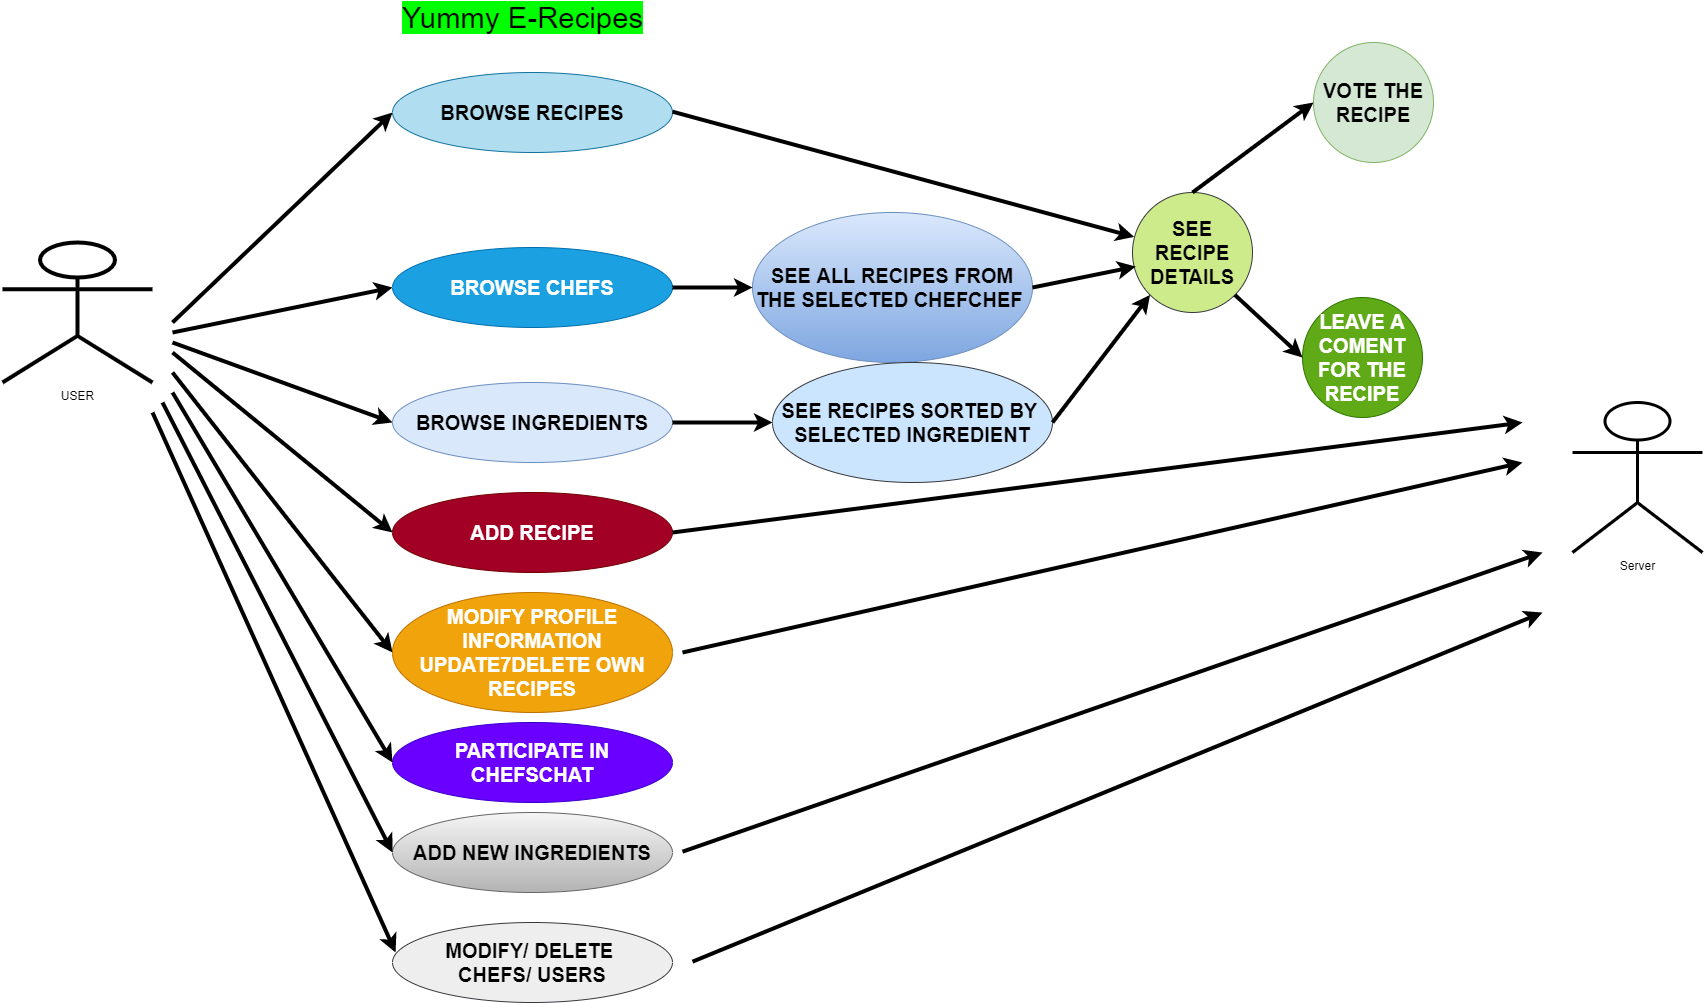

The diagram above was exported from draw.io. Its source (the exported page's mxGraphModel, read from the mxfile embedded in the PNG):
<mxGraphModel dx="3245" dy="1254" grid="1" gridSize="10" guides="1" tooltips="1" connect="1" arrows="1" fold="1" page="1" pageScale="1" pageWidth="827" pageHeight="1169" math="0" shadow="0">
  <root>
    <mxCell id="0" />
    <mxCell id="1" parent="0" />
    <mxCell id="9q5j2ojXV_WolrJ66Skw-1" value="&lt;span style=&quot;font-size: 22.0pt ; font-family: &amp;#34;arial&amp;#34; , &amp;#34;sans-serif&amp;#34; ; background: lime&quot;&gt;Yummy E-Recipes&lt;br&gt;&lt;br&gt;&lt;br&gt;&lt;/span&gt;" style="text;html=1;align=center;verticalAlign=middle;resizable=0;points=[];autosize=1;" vertex="1" parent="1">
      <mxGeometry x="260" y="100" width="260" height="60" as="geometry" />
    </mxCell>
    <mxCell id="9q5j2ojXV_WolrJ66Skw-2" value="USER" style="shape=umlActor;verticalLabelPosition=bottom;verticalAlign=top;html=1;outlineConnect=0;strokeWidth=4;" vertex="1" parent="1">
      <mxGeometry x="-130" y="320" width="150" height="140" as="geometry" />
    </mxCell>
    <mxCell id="9q5j2ojXV_WolrJ66Skw-3" value="Server" style="shape=umlActor;verticalLabelPosition=bottom;verticalAlign=top;html=1;outlineConnect=0;strokeWidth=3;" vertex="1" parent="1">
      <mxGeometry x="1440" y="480" width="130" height="150" as="geometry" />
    </mxCell>
    <mxCell id="9q5j2ojXV_WolrJ66Skw-5" value="&lt;font style=&quot;font-size: 20px&quot;&gt;&lt;b&gt;BROWSE RECIPES&lt;/b&gt;&lt;/font&gt;" style="ellipse;whiteSpace=wrap;html=1;fillColor=#b1ddf0;strokeColor=#10739e;" vertex="1" parent="1">
      <mxGeometry x="260" y="150" width="280" height="80" as="geometry" />
    </mxCell>
    <mxCell id="9q5j2ojXV_WolrJ66Skw-6" value="&lt;font style=&quot;font-size: 20px&quot;&gt;&lt;b&gt;BROWSE CHEFS&lt;/b&gt;&lt;/font&gt;" style="ellipse;whiteSpace=wrap;html=1;fillColor=#1ba1e2;strokeColor=#006EAF;fontColor=#ffffff;" vertex="1" parent="1">
      <mxGeometry x="260" y="325" width="280" height="80" as="geometry" />
    </mxCell>
    <mxCell id="9q5j2ojXV_WolrJ66Skw-7" value="&lt;font style=&quot;font-size: 20px&quot;&gt;&lt;b&gt;BROWSE INGREDIENTS&lt;/b&gt;&lt;/font&gt;" style="ellipse;whiteSpace=wrap;html=1;fillColor=#dae8fc;strokeColor=#6c8ebf;" vertex="1" parent="1">
      <mxGeometry x="260" y="460" width="280" height="80" as="geometry" />
    </mxCell>
    <mxCell id="9q5j2ojXV_WolrJ66Skw-8" value="&lt;font style=&quot;font-size: 20px&quot;&gt;&lt;b&gt;ADD RECIPE&lt;/b&gt;&lt;/font&gt;" style="ellipse;whiteSpace=wrap;html=1;fillColor=#a20025;strokeColor=#6F0000;fontColor=#ffffff;" vertex="1" parent="1">
      <mxGeometry x="260" y="570" width="280" height="80" as="geometry" />
    </mxCell>
    <mxCell id="9q5j2ojXV_WolrJ66Skw-9" value="&lt;font style=&quot;font-size: 20px&quot;&gt;&lt;b&gt;MODIFY PROFILE INFORMATION&lt;br&gt;UPDATE7DELETE OWN RECIPES&lt;/b&gt;&lt;/font&gt;" style="ellipse;whiteSpace=wrap;html=1;fillColor=#f0a30a;strokeColor=#BD7000;fontColor=#ffffff;" vertex="1" parent="1">
      <mxGeometry x="260" y="670" width="280" height="120" as="geometry" />
    </mxCell>
    <mxCell id="9q5j2ojXV_WolrJ66Skw-10" value="&lt;font style=&quot;font-size: 20px&quot;&gt;&lt;b&gt;PARTICIPATE IN CHEFSCHAT&lt;/b&gt;&lt;/font&gt;" style="ellipse;whiteSpace=wrap;html=1;fillColor=#6a00ff;strokeColor=#3700CC;fontColor=#ffffff;" vertex="1" parent="1">
      <mxGeometry x="260" y="800" width="280" height="80" as="geometry" />
    </mxCell>
    <mxCell id="9q5j2ojXV_WolrJ66Skw-11" value="&lt;font style=&quot;font-size: 20px&quot;&gt;&lt;b&gt;ADD NEW INGREDIENTS&lt;/b&gt;&lt;/font&gt;" style="ellipse;whiteSpace=wrap;html=1;gradientColor=#b3b3b3;fillColor=#f5f5f5;strokeColor=#666666;" vertex="1" parent="1">
      <mxGeometry x="260" y="890" width="280" height="80" as="geometry" />
    </mxCell>
    <mxCell id="9q5j2ojXV_WolrJ66Skw-12" value="&lt;font style=&quot;font-size: 20px&quot;&gt;&lt;b&gt;MODIFY/ DELETE &lt;br&gt;CHEFS/ USERS&lt;/b&gt;&lt;/font&gt;" style="ellipse;whiteSpace=wrap;html=1;fillColor=#eeeeee;strokeColor=#36393d;" vertex="1" parent="1">
      <mxGeometry x="260" y="1000" width="280" height="80" as="geometry" />
    </mxCell>
    <mxCell id="9q5j2ojXV_WolrJ66Skw-13" value="&lt;font style=&quot;font-size: 20px&quot;&gt;&lt;b&gt;SEE RECIPE DETAILS&lt;/b&gt;&lt;/font&gt;" style="ellipse;whiteSpace=wrap;html=1;fillColor=#cdeb8b;strokeColor=#36393d;" vertex="1" parent="1">
      <mxGeometry x="1000" y="270" width="120" height="120" as="geometry" />
    </mxCell>
    <mxCell id="9q5j2ojXV_WolrJ66Skw-14" value="&lt;font style=&quot;font-size: 20px&quot;&gt;&lt;b&gt;SEE ALL RECIPES FROM THE SELECTED CHEFCHEF&amp;nbsp;&lt;/b&gt;&lt;/font&gt;" style="ellipse;whiteSpace=wrap;html=1;gradientColor=#7ea6e0;fillColor=#dae8fc;strokeColor=#6c8ebf;" vertex="1" parent="1">
      <mxGeometry x="620" y="290" width="280" height="150" as="geometry" />
    </mxCell>
    <mxCell id="9q5j2ojXV_WolrJ66Skw-15" value="&lt;font style=&quot;font-size: 20px&quot;&gt;&lt;b&gt;SEE RECIPES SORTED BY&amp;nbsp; SELECTED INGREDIENT&lt;/b&gt;&lt;/font&gt;" style="ellipse;whiteSpace=wrap;html=1;fillColor=#cce5ff;strokeColor=#36393d;" vertex="1" parent="1">
      <mxGeometry x="640" y="440" width="280" height="120" as="geometry" />
    </mxCell>
    <mxCell id="9q5j2ojXV_WolrJ66Skw-16" value="" style="endArrow=classic;html=1;exitX=1;exitY=0.5;exitDx=0;exitDy=0;entryX=0;entryY=0.5;entryDx=0;entryDy=0;strokeWidth=4;" edge="1" parent="1" source="9q5j2ojXV_WolrJ66Skw-7" target="9q5j2ojXV_WolrJ66Skw-15">
      <mxGeometry width="50" height="50" relative="1" as="geometry">
        <mxPoint x="880" y="580" as="sourcePoint" />
        <mxPoint x="930" y="530" as="targetPoint" />
      </mxGeometry>
    </mxCell>
    <mxCell id="9q5j2ojXV_WolrJ66Skw-18" value="" style="endArrow=classic;html=1;exitX=1;exitY=0.5;exitDx=0;exitDy=0;entryX=0;entryY=0.5;entryDx=0;entryDy=0;strokeWidth=4;" edge="1" parent="1" source="9q5j2ojXV_WolrJ66Skw-6" target="9q5j2ojXV_WolrJ66Skw-14">
      <mxGeometry width="50" height="50" relative="1" as="geometry">
        <mxPoint x="550" y="400" as="sourcePoint" />
        <mxPoint x="650" y="400" as="targetPoint" />
      </mxGeometry>
    </mxCell>
    <mxCell id="9q5j2ojXV_WolrJ66Skw-19" value="" style="endArrow=classic;html=1;exitX=1;exitY=0.5;exitDx=0;exitDy=0;entryX=0.014;entryY=0.37;entryDx=0;entryDy=0;strokeWidth=4;entryPerimeter=0;" edge="1" parent="1" target="9q5j2ojXV_WolrJ66Skw-13">
      <mxGeometry width="50" height="50" relative="1" as="geometry">
        <mxPoint x="540" y="189.17" as="sourcePoint" />
        <mxPoint x="620" y="189.17" as="targetPoint" />
      </mxGeometry>
    </mxCell>
    <mxCell id="9q5j2ojXV_WolrJ66Skw-20" value="" style="endArrow=classic;html=1;exitX=1;exitY=0.5;exitDx=0;exitDy=0;entryX=0.027;entryY=0.617;entryDx=0;entryDy=0;strokeWidth=4;entryPerimeter=0;" edge="1" parent="1" source="9q5j2ojXV_WolrJ66Skw-14" target="9q5j2ojXV_WolrJ66Skw-13">
      <mxGeometry width="50" height="50" relative="1" as="geometry">
        <mxPoint x="1040" y="380" as="sourcePoint" />
        <mxPoint x="1120" y="380" as="targetPoint" />
      </mxGeometry>
    </mxCell>
    <mxCell id="9q5j2ojXV_WolrJ66Skw-21" value="" style="endArrow=classic;html=1;exitX=1;exitY=0.5;exitDx=0;exitDy=0;entryX=0;entryY=1;entryDx=0;entryDy=0;strokeWidth=4;" edge="1" parent="1" source="9q5j2ojXV_WolrJ66Skw-15" target="9q5j2ojXV_WolrJ66Skw-13">
      <mxGeometry width="50" height="50" relative="1" as="geometry">
        <mxPoint x="910" y="375" as="sourcePoint" />
        <mxPoint x="1153.2399999999998" y="314.03999999999996" as="targetPoint" />
      </mxGeometry>
    </mxCell>
    <mxCell id="9q5j2ojXV_WolrJ66Skw-22" value="" style="endArrow=classic;html=1;exitX=1;exitY=0.5;exitDx=0;exitDy=0;strokeWidth=4;" edge="1" parent="1">
      <mxGeometry width="50" height="50" relative="1" as="geometry">
        <mxPoint x="560" y="1039.17" as="sourcePoint" />
        <mxPoint x="1410" y="690" as="targetPoint" />
      </mxGeometry>
    </mxCell>
    <mxCell id="9q5j2ojXV_WolrJ66Skw-23" value="" style="endArrow=classic;html=1;strokeWidth=4;entryX=0;entryY=0.5;entryDx=0;entryDy=0;" edge="1" parent="1" target="9q5j2ojXV_WolrJ66Skw-5">
      <mxGeometry width="50" height="50" relative="1" as="geometry">
        <mxPoint x="40" y="400" as="sourcePoint" />
        <mxPoint x="240" y="200" as="targetPoint" />
      </mxGeometry>
    </mxCell>
    <mxCell id="9q5j2ojXV_WolrJ66Skw-24" value="" style="endArrow=classic;html=1;strokeWidth=4;entryX=0;entryY=0.5;entryDx=0;entryDy=0;" edge="1" parent="1" target="9q5j2ojXV_WolrJ66Skw-6">
      <mxGeometry width="50" height="50" relative="1" as="geometry">
        <mxPoint x="40" y="410" as="sourcePoint" />
        <mxPoint x="250" y="210" as="targetPoint" />
      </mxGeometry>
    </mxCell>
    <mxCell id="9q5j2ojXV_WolrJ66Skw-25" value="" style="endArrow=classic;html=1;strokeWidth=4;entryX=0;entryY=0.5;entryDx=0;entryDy=0;" edge="1" parent="1" target="9q5j2ojXV_WolrJ66Skw-7">
      <mxGeometry width="50" height="50" relative="1" as="geometry">
        <mxPoint x="40" y="420" as="sourcePoint" />
        <mxPoint x="270" y="200" as="targetPoint" />
      </mxGeometry>
    </mxCell>
    <mxCell id="9q5j2ojXV_WolrJ66Skw-26" value="" style="endArrow=classic;html=1;strokeWidth=4;entryX=0;entryY=0.5;entryDx=0;entryDy=0;" edge="1" parent="1" target="9q5j2ojXV_WolrJ66Skw-8">
      <mxGeometry width="50" height="50" relative="1" as="geometry">
        <mxPoint x="40" y="430" as="sourcePoint" />
        <mxPoint x="260" y="510" as="targetPoint" />
      </mxGeometry>
    </mxCell>
    <mxCell id="9q5j2ojXV_WolrJ66Skw-27" value="" style="endArrow=classic;html=1;strokeWidth=4;entryX=0;entryY=0.5;entryDx=0;entryDy=0;" edge="1" parent="1" target="9q5j2ojXV_WolrJ66Skw-9">
      <mxGeometry width="50" height="50" relative="1" as="geometry">
        <mxPoint x="40" y="450" as="sourcePoint" />
        <mxPoint x="260" y="630" as="targetPoint" />
      </mxGeometry>
    </mxCell>
    <mxCell id="9q5j2ojXV_WolrJ66Skw-28" value="" style="endArrow=classic;html=1;strokeWidth=4;entryX=0;entryY=0.5;entryDx=0;entryDy=0;" edge="1" parent="1" target="9q5j2ojXV_WolrJ66Skw-10">
      <mxGeometry width="50" height="50" relative="1" as="geometry">
        <mxPoint x="40" y="470" as="sourcePoint" />
        <mxPoint x="260" y="750" as="targetPoint" />
      </mxGeometry>
    </mxCell>
    <mxCell id="9q5j2ojXV_WolrJ66Skw-29" value="" style="endArrow=classic;html=1;strokeWidth=4;entryX=0;entryY=0.5;entryDx=0;entryDy=0;" edge="1" parent="1" target="9q5j2ojXV_WolrJ66Skw-11">
      <mxGeometry width="50" height="50" relative="1" as="geometry">
        <mxPoint x="30" y="480" as="sourcePoint" />
        <mxPoint x="250" y="850" as="targetPoint" />
      </mxGeometry>
    </mxCell>
    <mxCell id="9q5j2ojXV_WolrJ66Skw-30" value="" style="endArrow=classic;html=1;strokeWidth=4;entryX=0.011;entryY=0.375;entryDx=0;entryDy=0;entryPerimeter=0;" edge="1" parent="1" target="9q5j2ojXV_WolrJ66Skw-12">
      <mxGeometry width="50" height="50" relative="1" as="geometry">
        <mxPoint x="20" y="490" as="sourcePoint" />
        <mxPoint x="250" y="940" as="targetPoint" />
      </mxGeometry>
    </mxCell>
    <mxCell id="9q5j2ojXV_WolrJ66Skw-31" value="&lt;span style=&quot;font-size: 20px&quot;&gt;&lt;b&gt;VOTE THE RECIPE&lt;/b&gt;&lt;/span&gt;" style="ellipse;whiteSpace=wrap;html=1;fillColor=#d5e8d4;strokeColor=#82b366;" vertex="1" parent="1">
      <mxGeometry x="1181" y="120" width="120" height="120" as="geometry" />
    </mxCell>
    <mxCell id="9q5j2ojXV_WolrJ66Skw-32" value="&lt;font style=&quot;font-size: 20px&quot;&gt;&lt;b&gt;LEAVE A COMENT FOR THE RECIPE&lt;/b&gt;&lt;/font&gt;" style="ellipse;whiteSpace=wrap;html=1;fillColor=#60a917;strokeColor=#2D7600;fontColor=#ffffff;" vertex="1" parent="1">
      <mxGeometry x="1170" y="375" width="120" height="120" as="geometry" />
    </mxCell>
    <mxCell id="9q5j2ojXV_WolrJ66Skw-33" value="" style="endArrow=classic;html=1;exitX=1;exitY=1;exitDx=0;exitDy=0;entryX=0;entryY=0.5;entryDx=0;entryDy=0;strokeWidth=4;" edge="1" parent="1" source="9q5j2ojXV_WolrJ66Skw-13" target="9q5j2ojXV_WolrJ66Skw-32">
      <mxGeometry width="50" height="50" relative="1" as="geometry">
        <mxPoint x="1280" y="584.5699999999999" as="sourcePoint" />
        <mxPoint x="1537.5735931288073" y="446.9964068711925" as="targetPoint" />
      </mxGeometry>
    </mxCell>
    <mxCell id="9q5j2ojXV_WolrJ66Skw-34" value="" style="endArrow=classic;html=1;exitX=0.5;exitY=0;exitDx=0;exitDy=0;entryX=0;entryY=0.5;entryDx=0;entryDy=0;strokeWidth=4;" edge="1" parent="1" source="9q5j2ojXV_WolrJ66Skw-13" target="9q5j2ojXV_WolrJ66Skw-31">
      <mxGeometry width="50" height="50" relative="1" as="geometry">
        <mxPoint x="1272.4264068711927" y="279.9964068711925" as="sourcePoint" />
        <mxPoint x="1380" y="282.57" as="targetPoint" />
      </mxGeometry>
    </mxCell>
    <mxCell id="9q5j2ojXV_WolrJ66Skw-36" value="" style="endArrow=classic;html=1;strokeWidth=4;exitX=1;exitY=0.5;exitDx=0;exitDy=0;" edge="1" parent="1" source="9q5j2ojXV_WolrJ66Skw-8">
      <mxGeometry width="50" height="50" relative="1" as="geometry">
        <mxPoint x="880" y="760" as="sourcePoint" />
        <mxPoint x="1390" y="500" as="targetPoint" />
      </mxGeometry>
    </mxCell>
    <mxCell id="9q5j2ojXV_WolrJ66Skw-37" value="" style="endArrow=classic;html=1;strokeWidth=4;" edge="1" parent="1">
      <mxGeometry width="50" height="50" relative="1" as="geometry">
        <mxPoint x="550" y="730" as="sourcePoint" />
        <mxPoint x="1390" y="540" as="targetPoint" />
      </mxGeometry>
    </mxCell>
    <mxCell id="9q5j2ojXV_WolrJ66Skw-38" value="" style="endArrow=classic;html=1;exitX=1;exitY=0.5;exitDx=0;exitDy=0;strokeWidth=4;" edge="1" parent="1">
      <mxGeometry width="50" height="50" relative="1" as="geometry">
        <mxPoint x="550" y="929.1700000000001" as="sourcePoint" />
        <mxPoint x="1410" y="630" as="targetPoint" />
      </mxGeometry>
    </mxCell>
  </root>
</mxGraphModel>